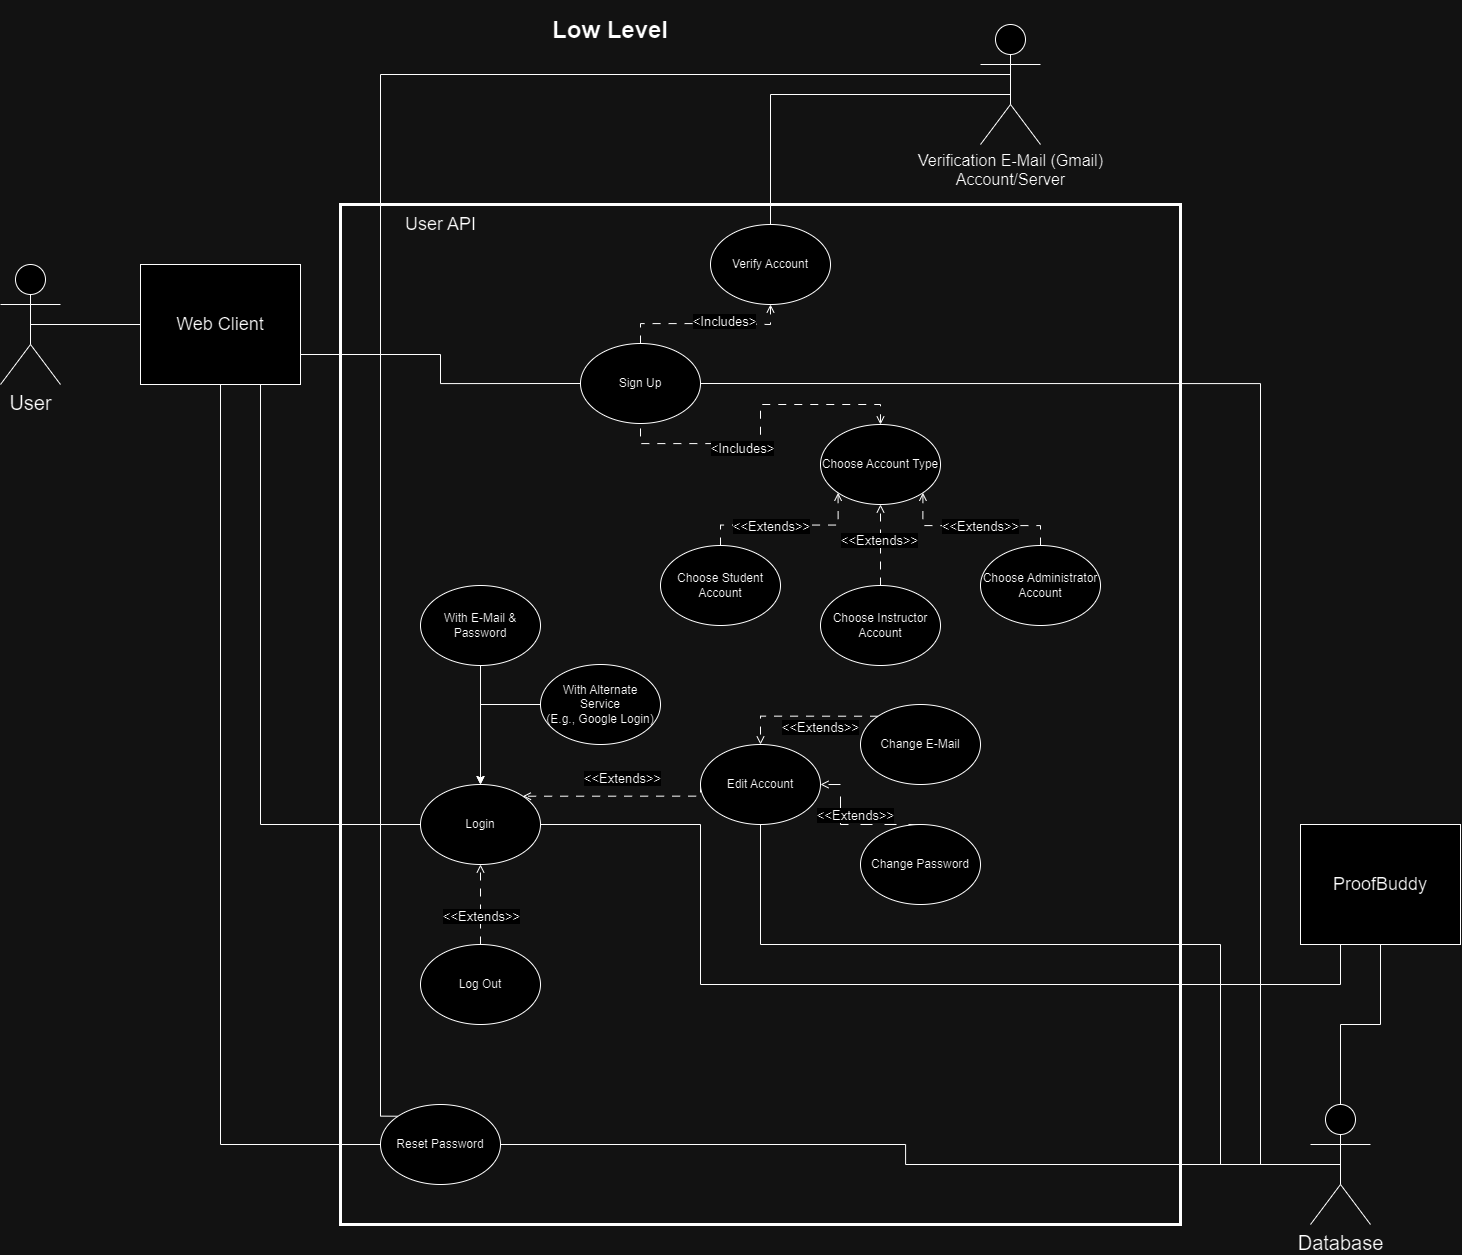

The diagram above was exported from draw.io. Its source (the exported page's mxGraphModel, read from the mxfile embedded in the PNG):
<mxGraphModel dx="3776" dy="1422" grid="1" gridSize="10" guides="1" tooltips="1" connect="1" arrows="1" fold="1" page="1" pageScale="1" pageWidth="1169" pageHeight="826" background="none" math="0" shadow="0">
  <root>
    <mxCell id="0" />
    <mxCell id="1" parent="0" />
    <mxCell id="2" value="" style="rounded=0;whiteSpace=wrap;html=1;fillColor=none;strokeWidth=3;" vertex="1" parent="1">
      <mxGeometry x="280" y="1020" width="840" height="1020" as="geometry" />
    </mxCell>
    <mxCell id="3" style="edgeStyle=orthogonalEdgeStyle;rounded=0;orthogonalLoop=1;jettySize=auto;html=1;exitX=0.5;exitY=0.5;exitDx=0;exitDy=0;exitPerimeter=0;endArrow=none;endFill=0;" edge="1" source="4" target="30" parent="1">
      <mxGeometry relative="1" as="geometry" />
    </mxCell>
    <mxCell id="4" value="User" style="shape=umlActor;verticalLabelPosition=bottom;verticalAlign=top;html=1;outlineConnect=0;fontSize=20;" vertex="1" parent="1">
      <mxGeometry x="-60" y="1080" width="60" height="120" as="geometry" />
    </mxCell>
    <mxCell id="5" value="&lt;div style=&quot;font-size: 16px;&quot;&gt;Verification E-Mail (Gmail)&lt;br style=&quot;font-size: 16px;&quot;&gt;&lt;/div&gt;&lt;div style=&quot;font-size: 16px;&quot;&gt;Account/Server&lt;/div&gt;" style="shape=umlActor;verticalLabelPosition=bottom;verticalAlign=top;html=1;outlineConnect=0;fontSize=16;" vertex="1" parent="1">
      <mxGeometry x="920" y="840" width="60" height="120" as="geometry" />
    </mxCell>
    <mxCell id="6" style="edgeStyle=orthogonalEdgeStyle;rounded=0;orthogonalLoop=1;jettySize=auto;html=1;exitX=0.5;exitY=0;exitDx=0;exitDy=0;dashed=1;dashPattern=8 8;startArrow=open;startFill=0;endArrow=none;endFill=0;entryX=0.5;entryY=1;entryDx=0;entryDy=0;" edge="1" source="8" target="11" parent="1">
      <mxGeometry relative="1" as="geometry">
        <mxPoint x="640" y="1280" as="targetPoint" />
      </mxGeometry>
    </mxCell>
    <mxCell id="7" value="&amp;lt;Includes&amp;gt;" style="edgeLabel;html=1;align=center;verticalAlign=middle;resizable=0;points=[];fontSize=13;" connectable="0" vertex="1" parent="6">
      <mxGeometry x="-0.06" y="-1" relative="1" as="geometry">
        <mxPoint x="-18" y="32" as="offset" />
      </mxGeometry>
    </mxCell>
    <mxCell id="8" value="Choose Account Type" style="ellipse;whiteSpace=wrap;html=1;" vertex="1" parent="1">
      <mxGeometry x="760" y="1240" width="120" height="80" as="geometry" />
    </mxCell>
    <mxCell id="9" style="edgeStyle=orthogonalEdgeStyle;rounded=0;orthogonalLoop=1;jettySize=auto;html=1;exitX=0.5;exitY=0;exitDx=0;exitDy=0;entryX=0.5;entryY=1;entryDx=0;entryDy=0;endArrow=open;endFill=0;dashed=1;dashPattern=8 8;" edge="1" source="11" target="23" parent="1">
      <mxGeometry relative="1" as="geometry" />
    </mxCell>
    <mxCell id="10" value="&amp;lt;Includes&amp;gt;" style="edgeLabel;html=1;align=center;verticalAlign=middle;resizable=0;points=[];fontSize=13;" connectable="0" vertex="1" parent="9">
      <mxGeometry x="0.2" y="2" relative="1" as="geometry">
        <mxPoint x="2" y="-2" as="offset" />
      </mxGeometry>
    </mxCell>
    <mxCell id="11" value="Sign Up" style="ellipse;whiteSpace=wrap;html=1;" vertex="1" parent="1">
      <mxGeometry x="520" y="1159" width="120" height="80" as="geometry" />
    </mxCell>
    <mxCell id="12" style="edgeStyle=orthogonalEdgeStyle;rounded=0;orthogonalLoop=1;jettySize=auto;html=1;exitX=1;exitY=0.5;exitDx=0;exitDy=0;endArrow=none;endFill=0;entryX=0.25;entryY=1;entryDx=0;entryDy=0;" edge="1" source="13" target="53" parent="1">
      <mxGeometry relative="1" as="geometry">
        <Array as="points">
          <mxPoint x="640" y="1640" />
          <mxPoint x="640" y="1800" />
          <mxPoint x="1280" y="1800" />
        </Array>
      </mxGeometry>
    </mxCell>
    <mxCell id="13" value="Login" style="ellipse;whiteSpace=wrap;html=1;" vertex="1" parent="1">
      <mxGeometry x="360" y="1600" width="120" height="80" as="geometry" />
    </mxCell>
    <mxCell id="14" style="edgeStyle=orthogonalEdgeStyle;rounded=0;orthogonalLoop=1;jettySize=auto;html=1;exitX=0.5;exitY=0;exitDx=0;exitDy=0;entryX=0;entryY=1;entryDx=0;entryDy=0;endArrow=open;endFill=0;dashed=1;dashPattern=8 8;" edge="1" source="16" target="8" parent="1">
      <mxGeometry relative="1" as="geometry" />
    </mxCell>
    <mxCell id="15" value="&amp;lt;&amp;lt;Extends&amp;gt;&amp;gt;" style="edgeLabel;html=1;align=center;verticalAlign=middle;resizable=0;points=[];fontSize=13;" connectable="0" vertex="1" parent="14">
      <mxGeometry x="-0.1839" relative="1" as="geometry">
        <mxPoint x="1" y="1" as="offset" />
      </mxGeometry>
    </mxCell>
    <mxCell id="16" value="Choose Student Account" style="ellipse;whiteSpace=wrap;html=1;" vertex="1" parent="1">
      <mxGeometry x="600" y="1361" width="120" height="80" as="geometry" />
    </mxCell>
    <mxCell id="17" style="edgeStyle=orthogonalEdgeStyle;rounded=0;orthogonalLoop=1;jettySize=auto;html=1;exitX=0.5;exitY=0;exitDx=0;exitDy=0;endArrow=open;endFill=0;dashed=1;dashPattern=8 8;" edge="1" source="19" target="8" parent="1">
      <mxGeometry relative="1" as="geometry" />
    </mxCell>
    <mxCell id="18" value="&amp;lt;&amp;lt;Extends&amp;gt;&amp;gt;" style="edgeLabel;html=1;align=center;verticalAlign=middle;resizable=0;points=[];fontSize=13;" connectable="0" vertex="1" parent="17">
      <mxGeometry x="0.1358" y="2" relative="1" as="geometry">
        <mxPoint as="offset" />
      </mxGeometry>
    </mxCell>
    <mxCell id="19" value="Choose Instructor Account" style="ellipse;whiteSpace=wrap;html=1;" vertex="1" parent="1">
      <mxGeometry x="760" y="1401" width="120" height="80" as="geometry" />
    </mxCell>
    <mxCell id="20" style="edgeStyle=orthogonalEdgeStyle;rounded=0;orthogonalLoop=1;jettySize=auto;html=1;exitX=0.5;exitY=0;exitDx=0;exitDy=0;entryX=1;entryY=1;entryDx=0;entryDy=0;dashed=1;dashPattern=8 8;endArrow=open;endFill=0;" edge="1" source="22" target="8" parent="1">
      <mxGeometry relative="1" as="geometry">
        <Array as="points">
          <mxPoint x="980" y="1341" />
          <mxPoint x="862" y="1341" />
        </Array>
      </mxGeometry>
    </mxCell>
    <mxCell id="21" value="&amp;lt;&amp;lt;Extends&amp;gt;&amp;gt;" style="edgeLabel;html=1;align=center;verticalAlign=middle;resizable=0;points=[];fontSize=13;" connectable="0" vertex="1" parent="20">
      <mxGeometry x="0.1038" relative="1" as="geometry">
        <mxPoint x="14" as="offset" />
      </mxGeometry>
    </mxCell>
    <mxCell id="22" value="Choose Administrator Account" style="ellipse;whiteSpace=wrap;html=1;" vertex="1" parent="1">
      <mxGeometry x="920" y="1361" width="120" height="80" as="geometry" />
    </mxCell>
    <mxCell id="23" value="Verify Account" style="ellipse;whiteSpace=wrap;html=1;" vertex="1" parent="1">
      <mxGeometry x="650" y="1040" width="120" height="80" as="geometry" />
    </mxCell>
    <mxCell id="24" style="edgeStyle=orthogonalEdgeStyle;rounded=0;orthogonalLoop=1;jettySize=auto;html=1;exitX=0.5;exitY=1;exitDx=0;exitDy=0;" edge="1" source="25" target="13" parent="1">
      <mxGeometry relative="1" as="geometry" />
    </mxCell>
    <mxCell id="25" value="With E-Mail &amp;amp; Password" style="ellipse;whiteSpace=wrap;html=1;" vertex="1" parent="1">
      <mxGeometry x="360" y="1401" width="120" height="80" as="geometry" />
    </mxCell>
    <mxCell id="26" style="edgeStyle=orthogonalEdgeStyle;rounded=0;orthogonalLoop=1;jettySize=auto;html=1;exitX=0.5;exitY=0;exitDx=0;exitDy=0;entryX=0.5;entryY=0.5;entryDx=0;entryDy=0;entryPerimeter=0;endArrow=none;endFill=0;" edge="1" source="23" target="5" parent="1">
      <mxGeometry relative="1" as="geometry">
        <Array as="points">
          <mxPoint x="710" y="910" />
          <mxPoint x="950" y="910" />
        </Array>
      </mxGeometry>
    </mxCell>
    <mxCell id="27" style="edgeStyle=orthogonalEdgeStyle;rounded=0;orthogonalLoop=1;jettySize=auto;html=1;exitX=1;exitY=0.75;exitDx=0;exitDy=0;entryX=0;entryY=0.5;entryDx=0;entryDy=0;endArrow=none;endFill=0;" edge="1" source="30" target="11" parent="1">
      <mxGeometry relative="1" as="geometry" />
    </mxCell>
    <mxCell id="28" style="edgeStyle=orthogonalEdgeStyle;rounded=0;orthogonalLoop=1;jettySize=auto;html=1;exitX=0.75;exitY=1;exitDx=0;exitDy=0;entryX=0;entryY=0.5;entryDx=0;entryDy=0;endArrow=none;endFill=0;" edge="1" source="30" target="13" parent="1">
      <mxGeometry relative="1" as="geometry" />
    </mxCell>
    <mxCell id="29" style="edgeStyle=orthogonalEdgeStyle;rounded=0;orthogonalLoop=1;jettySize=auto;html=1;exitX=0.5;exitY=1;exitDx=0;exitDy=0;entryX=0;entryY=0.5;entryDx=0;entryDy=0;endArrow=none;endFill=0;" edge="1" source="30" target="37" parent="1">
      <mxGeometry relative="1" as="geometry" />
    </mxCell>
    <mxCell id="30" value="Web Client" style="rounded=0;whiteSpace=wrap;html=1;fontSize=18;" vertex="1" parent="1">
      <mxGeometry x="80" y="1080" width="160" height="120" as="geometry" />
    </mxCell>
    <mxCell id="31" style="edgeStyle=orthogonalEdgeStyle;rounded=0;orthogonalLoop=1;jettySize=auto;html=1;exitX=0;exitY=0.5;exitDx=0;exitDy=0;entryX=0.5;entryY=0;entryDx=0;entryDy=0;" edge="1" source="32" target="13" parent="1">
      <mxGeometry relative="1" as="geometry" />
    </mxCell>
    <mxCell id="32" value="&lt;div&gt;With Alternate Service&lt;/div&gt;&lt;div&gt;(E.g., Google Login)&lt;br&gt;&lt;/div&gt;" style="ellipse;whiteSpace=wrap;html=1;" vertex="1" parent="1">
      <mxGeometry x="480" y="1480" width="120" height="80" as="geometry" />
    </mxCell>
    <mxCell id="33" style="edgeStyle=orthogonalEdgeStyle;rounded=0;orthogonalLoop=1;jettySize=auto;html=1;exitX=0.5;exitY=0;exitDx=0;exitDy=0;exitPerimeter=0;entryX=0.5;entryY=1;entryDx=0;entryDy=0;endArrow=none;endFill=0;" edge="1" source="34" target="53" parent="1">
      <mxGeometry relative="1" as="geometry" />
    </mxCell>
    <mxCell id="34" value="Database" style="shape=umlActor;verticalLabelPosition=bottom;verticalAlign=top;html=1;outlineConnect=0;fontSize=20;" vertex="1" parent="1">
      <mxGeometry x="1250" y="1920" width="60" height="120" as="geometry" />
    </mxCell>
    <mxCell id="35" style="edgeStyle=orthogonalEdgeStyle;rounded=0;orthogonalLoop=1;jettySize=auto;html=1;exitX=1;exitY=0.5;exitDx=0;exitDy=0;entryX=0.5;entryY=0.5;entryDx=0;entryDy=0;entryPerimeter=0;endArrow=none;endFill=0;" edge="1" source="11" target="34" parent="1">
      <mxGeometry relative="1" as="geometry">
        <Array as="points">
          <mxPoint x="1200" y="1199" />
          <mxPoint x="1200" y="1980" />
        </Array>
      </mxGeometry>
    </mxCell>
    <mxCell id="36" style="edgeStyle=orthogonalEdgeStyle;rounded=0;orthogonalLoop=1;jettySize=auto;html=1;exitX=0;exitY=0;exitDx=0;exitDy=0;entryX=0.5;entryY=0.5;entryDx=0;entryDy=0;entryPerimeter=0;endArrow=none;endFill=0;" edge="1" source="37" target="5" parent="1">
      <mxGeometry relative="1" as="geometry">
        <mxPoint x="390" y="980" as="targetPoint" />
        <Array as="points">
          <mxPoint x="320" y="1932" />
          <mxPoint x="320" y="890" />
          <mxPoint x="950" y="890" />
        </Array>
      </mxGeometry>
    </mxCell>
    <mxCell id="37" value="Reset Password" style="ellipse;whiteSpace=wrap;html=1;" vertex="1" parent="1">
      <mxGeometry x="320" y="1920" width="120" height="80" as="geometry" />
    </mxCell>
    <mxCell id="38" style="edgeStyle=orthogonalEdgeStyle;rounded=0;orthogonalLoop=1;jettySize=auto;html=1;exitX=0;exitY=0.5;exitDx=0;exitDy=0;entryX=1;entryY=0;entryDx=0;entryDy=0;endArrow=open;endFill=0;dashed=1;dashPattern=8 8;" edge="1" source="40" target="13" parent="1">
      <mxGeometry relative="1" as="geometry">
        <Array as="points">
          <mxPoint x="640" y="1612" />
        </Array>
      </mxGeometry>
    </mxCell>
    <mxCell id="39" value="&amp;lt;&amp;lt;Extends&amp;gt;&amp;gt;" style="edgeLabel;html=1;align=center;verticalAlign=middle;resizable=0;points=[];fontSize=13;" connectable="0" vertex="1" parent="38">
      <mxGeometry x="-0.0794" y="-3" relative="1" as="geometry">
        <mxPoint x="-3" y="-16" as="offset" />
      </mxGeometry>
    </mxCell>
    <mxCell id="40" value="Edit Account" style="ellipse;whiteSpace=wrap;html=1;" vertex="1" parent="1">
      <mxGeometry x="640" y="1560" width="120" height="80" as="geometry" />
    </mxCell>
    <mxCell id="41" style="edgeStyle=orthogonalEdgeStyle;rounded=0;orthogonalLoop=1;jettySize=auto;html=1;exitX=0.5;exitY=0;exitDx=0;exitDy=0;entryX=1;entryY=0.5;entryDx=0;entryDy=0;endArrow=open;endFill=0;dashed=1;dashPattern=12 12;" edge="1" source="43" target="40" parent="1">
      <mxGeometry relative="1" as="geometry">
        <Array as="points">
          <mxPoint x="780" y="1640" />
          <mxPoint x="780" y="1600" />
        </Array>
      </mxGeometry>
    </mxCell>
    <mxCell id="42" value="&amp;lt;&amp;lt;Extends&amp;gt;&amp;gt;" style="edgeLabel;html=1;align=center;verticalAlign=middle;resizable=0;points=[];fontSize=13;" connectable="0" vertex="1" parent="41">
      <mxGeometry x="-0.22" y="-5" relative="1" as="geometry">
        <mxPoint x="-11" y="-5" as="offset" />
      </mxGeometry>
    </mxCell>
    <mxCell id="43" value="Change Password" style="ellipse;whiteSpace=wrap;html=1;" vertex="1" parent="1">
      <mxGeometry x="800" y="1640" width="120" height="80" as="geometry" />
    </mxCell>
    <mxCell id="44" style="edgeStyle=orthogonalEdgeStyle;rounded=0;orthogonalLoop=1;jettySize=auto;html=1;exitX=0.5;exitY=1;exitDx=0;exitDy=0;entryX=0.5;entryY=0.5;entryDx=0;entryDy=0;entryPerimeter=0;endArrow=none;endFill=0;" edge="1" source="40" target="34" parent="1">
      <mxGeometry relative="1" as="geometry">
        <Array as="points">
          <mxPoint x="700" y="1760" />
          <mxPoint x="1160" y="1760" />
          <mxPoint x="1160" y="1980" />
        </Array>
      </mxGeometry>
    </mxCell>
    <mxCell id="45" style="edgeStyle=orthogonalEdgeStyle;rounded=0;orthogonalLoop=1;jettySize=auto;html=1;exitX=0;exitY=0;exitDx=0;exitDy=0;entryX=0.5;entryY=0;entryDx=0;entryDy=0;endArrow=open;endFill=0;dashed=1;dashPattern=8 8;" edge="1" source="47" target="40" parent="1">
      <mxGeometry relative="1" as="geometry" />
    </mxCell>
    <mxCell id="46" value="&amp;lt;&amp;lt;Extends&amp;gt;&amp;gt;" style="edgeLabel;html=1;align=center;verticalAlign=middle;resizable=0;points=[];fontSize=13;" connectable="0" vertex="1" parent="45">
      <mxGeometry x="-0.2092" y="1" relative="1" as="geometry">
        <mxPoint y="9" as="offset" />
      </mxGeometry>
    </mxCell>
    <mxCell id="47" value="Change E-Mail" style="ellipse;whiteSpace=wrap;html=1;" vertex="1" parent="1">
      <mxGeometry x="800" y="1520" width="120" height="80" as="geometry" />
    </mxCell>
    <mxCell id="48" style="edgeStyle=orthogonalEdgeStyle;rounded=0;orthogonalLoop=1;jettySize=auto;html=1;exitX=0.5;exitY=0;exitDx=0;exitDy=0;entryX=0.5;entryY=1;entryDx=0;entryDy=0;dashed=1;dashPattern=8 8;endArrow=open;endFill=0;" edge="1" source="50" target="13" parent="1">
      <mxGeometry relative="1" as="geometry" />
    </mxCell>
    <mxCell id="49" value="&amp;lt;&amp;lt;Extends&amp;gt;&amp;gt;" style="edgeLabel;html=1;align=center;verticalAlign=middle;resizable=0;points=[];fontSize=13;" connectable="0" vertex="1" parent="48">
      <mxGeometry x="0.2476" relative="1" as="geometry">
        <mxPoint y="20" as="offset" />
      </mxGeometry>
    </mxCell>
    <mxCell id="50" value="Log Out" style="ellipse;whiteSpace=wrap;html=1;" vertex="1" parent="1">
      <mxGeometry x="360" y="1760" width="120" height="80" as="geometry" />
    </mxCell>
    <mxCell id="51" value="&lt;font style=&quot;font-size: 18px;&quot;&gt;User API&lt;br&gt;&lt;/font&gt;" style="text;html=1;align=center;verticalAlign=middle;resizable=0;points=[];autosize=1;strokeColor=none;fillColor=none;" vertex="1" parent="1">
      <mxGeometry x="330" y="1020" width="100" height="40" as="geometry" />
    </mxCell>
    <mxCell id="52" style="edgeStyle=orthogonalEdgeStyle;rounded=0;orthogonalLoop=1;jettySize=auto;html=1;exitX=1;exitY=0.5;exitDx=0;exitDy=0;entryX=0.5;entryY=0.5;entryDx=0;entryDy=0;entryPerimeter=0;endArrow=none;endFill=0;" edge="1" source="37" target="34" parent="1">
      <mxGeometry relative="1" as="geometry" />
    </mxCell>
    <mxCell id="53" value="ProofBuddy" style="rounded=0;whiteSpace=wrap;html=1;fontSize=18;" vertex="1" parent="1">
      <mxGeometry x="1240" y="1640" width="160" height="120" as="geometry" />
    </mxCell>
    <mxCell id="54" value="&lt;h1&gt;Low Level&lt;/h1&gt;" style="text;html=1;strokeColor=none;fillColor=none;spacing=5;spacingTop=-20;whiteSpace=wrap;overflow=hidden;rounded=0;align=center;" vertex="1" parent="1">
      <mxGeometry x="310" y="826" width="480" height="60" as="geometry" />
    </mxCell>
  </root>
</mxGraphModel>